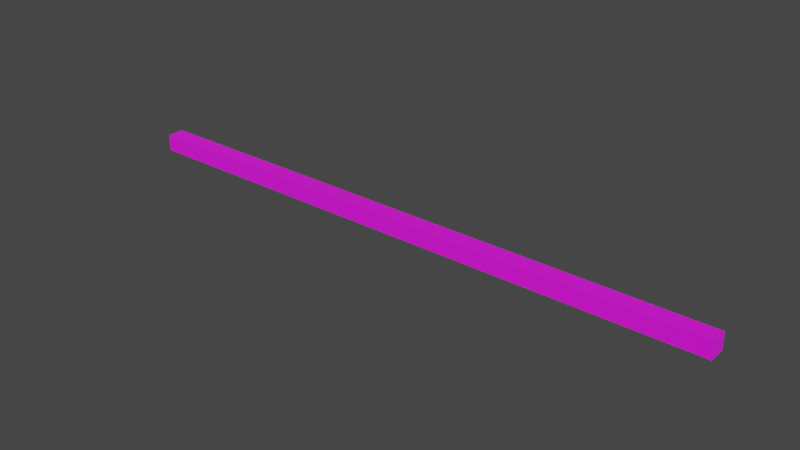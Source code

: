 # Source: bar.blend  (saved by Blender 2.91.10; exported with 4.5.12 LTS)
import bpy
from mathutils import Matrix  # noqa: F401  (used for matrix-valued properties, if any)

bpy.ops.wm.read_factory_settings(use_empty=True)
scene = bpy.context.scene
scene.name = 'Scene'

# ---- collections
col_collection = bpy.data.collections.new('Collection'); scene.collection.children.link(col_collection)

# ---- images (referenced by path relative to the original .blend; pixels are not part of the script)
import os
ASSET_DIR = os.environ.get("B2B_ASSET_DIR", "")  # directory of the original .blend (textures are referenced by path, not embedded)
HERE = os.path.dirname(os.path.abspath(__file__))  # packed textures are extracted next to this script under _unpacked/

def load_image(name, relpath, width, height, colorspace="sRGB"):
    """Load a texture the original file referenced (path relative to the .blend, or extracted next to this script)."""
    p = next((c for c in (os.path.join(HERE, relpath), os.path.join(ASSET_DIR, relpath)) if relpath and os.path.exists(c)), "")
    if p:
        img = bpy.data.images.load(p, check_existing=True)
        img.name = name
    else:  # same state as the original file: an image datablock whose file is absent (Cycles renders it pink)
        img = bpy.data.images.new(name, width, height)
        img.source = "FILE"
        img.filepath = "//" + (relpath or name)
    img.colorspace_settings.name = colorspace
    return img
img_untitled = load_image('Untitled', '', 1024, 1024, 'sRGB')
img_goldtrim_png = load_image('goldTrim.png', 'goldTrim.png', 1024, 1024, 'sRGB')

# ---- materials (node trees are filled in below, after node groups)
mat_goldtrim = bpy.data.materials.new('goldTrim')
mat_goldtrim.alpha_threshold = 0.0
mat_goldtrim.use_transparent_shadow = False
mat_goldtrim.line_color = (0.0, 0.0, 0.0, 1.0)

# ---- material node trees
mat_goldtrim.use_nodes = True; mat_goldtrim.node_tree.nodes.clear()
_N = mat_goldtrim.node_tree.nodes; _L = mat_goldtrim.node_tree.links
n0 = _N.new('ShaderNodeOutputMaterial'); n0.name = 'Material Output'; n0.location = (300, 300)
n1 = _N.new('ShaderNodeBsdfPrincipled'); n1.name = 'Principled BSDF'; n1.location = (10, 300)
n1.distribution = 'GGX'
n1.subsurface_method = 'BURLEY'
n1.inputs[2].default_value = 1.0
n1.inputs[3].default_value = 1.45
n1.inputs[27].default_value = (0.0, 0.0, 0.0, 1.0)
n1.inputs[28].default_value = 1.0
n2 = _N.new('ShaderNodeTexImage'); n2.name = 'Image Texture.001'; n2.location = (340, 80)
n2.image = img_untitled
n3 = _N.new('ShaderNodeTexImage'); n3.name = 'Image Texture'; n3.location = (-320, 280)
n3.image = img_goldtrim_png
_L.new(n1.outputs[0], n0.inputs[0])
_L.new(n3.outputs[0], n1.inputs[0])
n0.is_active_output = True

# ---- world
world_world = bpy.data.worlds.new('World'); scene.world = world_world
world_world.use_nodes = True; world_world.node_tree.nodes.clear()
_N = world_world.node_tree.nodes; _L = world_world.node_tree.links
n0 = _N.new('ShaderNodeOutputWorld'); n0.name = 'World Output'; n0.location = (300, 300)
n1 = _N.new('ShaderNodeBackground'); n1.name = 'Background'; n1.location = (10, 300)
n1.inputs[0].default_value = (0.05088, 0.05088, 0.05088, 1.0)
_L.new(n1.outputs[0], n0.inputs[0])
n0.is_active_output = True
world_world.color = (0.05088, 0.05088, 0.05088)
world_world.use_sun_shadow = False
world_world.sun_shadow_jitter_overblur = 0.0

# ---- meshes
me_cube_081 = bpy.data.meshes.new('Cube.081')
me_cube_081.from_pydata([(9.0, 0.25, 0.25), (9.0, 0.25, -0.25), (9.0, -0.25, 0.25), (9.0, -0.25, -0.25), (-9.0, 0.25, 0.25), (-9.0, 0.25, -0.25), (-9.0, -0.25, 0.25), (-9.0, -0.25, -0.25)], [], [(0, 4, 6, 2), (3, 2, 6, 7), (7, 6, 4, 5), (5, 1, 3, 7), (1, 0, 2, 3), (5, 4, 0, 1)])
_uv = me_cube_081.uv_layers.new(name='UVMap')
_uv.uv.foreach_set('vector', [3.0, -3.0, -6.0, -3.0, -6.0, -3.25, 3.0, -3.25, 3.0, -0.25, 3.0, 0.0, -6.0, -1.397e-09, -6.0, -0.25, -3.25, -0.25, -3.25, 0.0, -3.0, 0.0, -3.0, -0.25, -6.0, -3.0, 3.0, -3.0, 3.0, -3.25, -6.0, -3.25, -3.0, -0.25, -3.0, 0.0, -3.25, 0.0, -3.25, -0.25, -6.0, -0.25, -6.0, 1.63e-09, 3.0, 0.0, 3.0, -0.25])
me_cube_081.materials.append(mat_goldtrim)
me_cube_081.use_remesh_preserve_volume = False
me_cube_081.use_remesh_preserve_attributes = False
me_cube_081.use_mirror_vertex_groups = False
me_cube_081.update()

# ---- objects
ob_cube_076 = bpy.data.objects.new('Cube.076', me_cube_081)

# ---- transforms, parenting, visibility, modifiers, constraints
ob_cube_076.location = (-3.0, 21.5, -1.75)
ob_cube_076.lock_rotations_4d = False
ob_cube_076.empty_display_type = 'ARROWS'
ob_cube_076.lineart.crease_threshold = 0.0

# ---- collection membership
col_collection.objects.link(ob_cube_076)

# ---- scene / render settings (as saved in the file)
scene.frame_start = 1; scene.frame_end = 250; scene.frame_set(1)
scene.render.engine = 'BLENDER_EEVEE_NEXT'
scene.cycles.use_denoising = False
scene.cycles.samples = 128
scene.cycles.sampling_pattern = 'TABULATED_SOBOL'
scene.cycles.use_adaptive_sampling = False
scene.cycles.use_light_tree = False
scene.view_settings.view_transform = 'Filmic'
bpy.context.view_layer.update()

# ---- added for rendering (the .blend has no active camera and no usable light): camera, sun
cam_auto = bpy.data.cameras.new('AutoCamera')
cam_auto.lens = 50.0
cam_auto.sensor_width = 36.0
cam_auto.clip_end = 1000.0
ob_auto_camera = bpy.data.objects.new('AutoCamera', cam_auto)
scene.collection.objects.link(ob_auto_camera)
ob_auto_camera.location = (13.6669, 1.49973, 11.5835)
ob_auto_camera.rotation_euler = (1.09748, -7.21219e-08, 0.694738)
scene.camera = ob_auto_camera
light_auto_sun = bpy.data.lights.new('AutoSun', 'SUN')
light_auto_sun.energy = 3.0
light_auto_sun.angle = 0.0523599
ob_auto_sun = bpy.data.objects.new('AutoSun', light_auto_sun)
scene.collection.objects.link(ob_auto_sun)
ob_auto_sun.rotation_euler = (0.872665, 0.174533, 0.523599)
bpy.context.view_layer.update()
